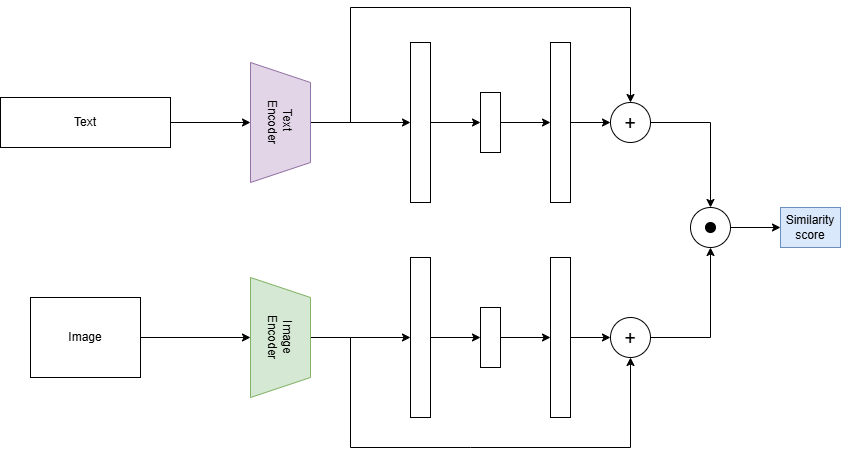

The diagram above was exported from draw.io. Its source (the exported page's mxGraphModel, read from the mxfile embedded in the PNG):
<mxGraphModel dx="1042" dy="562" grid="1" gridSize="10" guides="1" tooltips="1" connect="1" arrows="1" fold="1" page="1" pageScale="1" pageWidth="850" pageHeight="1100" math="0" shadow="0">
  <root>
    <mxCell id="0" />
    <mxCell id="1" parent="0" />
    <mxCell id="_u9NE8uHQf9Fc6loU4aT-9" edge="1" parent="1" source="_u9NE8uHQf9Fc6loU4aT-4" style="edgeStyle=orthogonalEdgeStyle;rounded=0;orthogonalLoop=1;jettySize=auto;html=1;exitX=1;exitY=0.5;exitDx=0;exitDy=0;" target="_u9NE8uHQf9Fc6loU4aT-7">
      <mxGeometry relative="1" as="geometry" />
    </mxCell>
    <mxCell id="_u9NE8uHQf9Fc6loU4aT-4" parent="1" style="rounded=0;whiteSpace=wrap;html=1;" value="Image" vertex="1">
      <mxGeometry height="80" width="110" x="30" y="370" as="geometry" />
    </mxCell>
    <mxCell id="_u9NE8uHQf9Fc6loU4aT-8" edge="1" parent="1" source="_u9NE8uHQf9Fc6loU4aT-5" style="edgeStyle=orthogonalEdgeStyle;rounded=0;orthogonalLoop=1;jettySize=auto;html=1;exitX=1;exitY=0.5;exitDx=0;exitDy=0;entryX=0.5;entryY=1;entryDx=0;entryDy=0;" target="_u9NE8uHQf9Fc6loU4aT-6">
      <mxGeometry relative="1" as="geometry" />
    </mxCell>
    <mxCell id="_u9NE8uHQf9Fc6loU4aT-5" parent="1" style="rounded=0;whiteSpace=wrap;html=1;" value="Text" vertex="1">
      <mxGeometry height="50" width="170" y="170" as="geometry" />
    </mxCell>
    <mxCell id="_u9NE8uHQf9Fc6loU4aT-23" edge="1" parent="1" source="_u9NE8uHQf9Fc6loU4aT-6" style="edgeStyle=orthogonalEdgeStyle;rounded=0;orthogonalLoop=1;jettySize=auto;html=1;exitX=0.5;exitY=0;exitDx=0;exitDy=0;entryX=0;entryY=0.5;entryDx=0;entryDy=0;" target="_u9NE8uHQf9Fc6loU4aT-10">
      <mxGeometry relative="1" as="geometry" />
    </mxCell>
    <mxCell id="_u9NE8uHQf9Fc6loU4aT-6" parent="1" style="shape=trapezoid;perimeter=trapezoidPerimeter;whiteSpace=wrap;html=1;fixedSize=1;rotation=90;fillColor=#e1d5e7;strokeColor=#9673a6;" value="Text&amp;nbsp;&lt;div&gt;Encoder&lt;/div&gt;" vertex="1">
      <mxGeometry height="60" width="120" x="220" y="165" as="geometry" />
    </mxCell>
    <mxCell id="_u9NE8uHQf9Fc6loU4aT-26" edge="1" parent="1" source="_u9NE8uHQf9Fc6loU4aT-7" style="edgeStyle=orthogonalEdgeStyle;rounded=0;orthogonalLoop=1;jettySize=auto;html=1;exitX=0.5;exitY=0;exitDx=0;exitDy=0;entryX=0;entryY=0.5;entryDx=0;entryDy=0;" target="_u9NE8uHQf9Fc6loU4aT-12">
      <mxGeometry relative="1" as="geometry" />
    </mxCell>
    <mxCell id="_u9NE8uHQf9Fc6loU4aT-7" parent="1" style="shape=trapezoid;perimeter=trapezoidPerimeter;whiteSpace=wrap;html=1;fixedSize=1;rotation=90;fillColor=#d5e8d4;strokeColor=#82b366;" value="Image&lt;div&gt;Encoder&lt;/div&gt;" vertex="1">
      <mxGeometry height="60" width="120" x="220" y="380" as="geometry" />
    </mxCell>
    <mxCell id="_u9NE8uHQf9Fc6loU4aT-24" edge="1" parent="1" source="_u9NE8uHQf9Fc6loU4aT-10" style="edgeStyle=orthogonalEdgeStyle;rounded=0;orthogonalLoop=1;jettySize=auto;html=1;exitX=1;exitY=0.5;exitDx=0;exitDy=0;entryX=0;entryY=0.5;entryDx=0;entryDy=0;" target="_u9NE8uHQf9Fc6loU4aT-16">
      <mxGeometry relative="1" as="geometry" />
    </mxCell>
    <mxCell id="_u9NE8uHQf9Fc6loU4aT-10" parent="1" style="rounded=0;whiteSpace=wrap;html=1;" value="" vertex="1">
      <mxGeometry height="160" width="20" x="410" y="115" as="geometry" />
    </mxCell>
    <mxCell id="_u9NE8uHQf9Fc6loU4aT-27" edge="1" parent="1" source="_u9NE8uHQf9Fc6loU4aT-12" style="edgeStyle=orthogonalEdgeStyle;rounded=0;orthogonalLoop=1;jettySize=auto;html=1;exitX=1;exitY=0.5;exitDx=0;exitDy=0;entryX=0;entryY=0.5;entryDx=0;entryDy=0;" target="_u9NE8uHQf9Fc6loU4aT-15">
      <mxGeometry relative="1" as="geometry" />
    </mxCell>
    <mxCell id="_u9NE8uHQf9Fc6loU4aT-12" parent="1" style="rounded=0;whiteSpace=wrap;html=1;" value="" vertex="1">
      <mxGeometry height="160" width="20" x="410" y="330" as="geometry" />
    </mxCell>
    <mxCell id="_u9NE8uHQf9Fc6loU4aT-34" edge="1" parent="1" source="_u9NE8uHQf9Fc6loU4aT-13" style="edgeStyle=orthogonalEdgeStyle;rounded=0;orthogonalLoop=1;jettySize=auto;html=1;exitX=1;exitY=0.5;exitDx=0;exitDy=0;entryX=0;entryY=0.5;entryDx=0;entryDy=0;" target="_u9NE8uHQf9Fc6loU4aT-33">
      <mxGeometry relative="1" as="geometry" />
    </mxCell>
    <mxCell id="_u9NE8uHQf9Fc6loU4aT-13" parent="1" style="rounded=0;whiteSpace=wrap;html=1;" value="" vertex="1">
      <mxGeometry height="160" width="20" x="550" y="115" as="geometry" />
    </mxCell>
    <mxCell id="_u9NE8uHQf9Fc6loU4aT-37" edge="1" parent="1" source="_u9NE8uHQf9Fc6loU4aT-14" style="edgeStyle=orthogonalEdgeStyle;rounded=0;orthogonalLoop=1;jettySize=auto;html=1;exitX=1;exitY=0.5;exitDx=0;exitDy=0;" target="_u9NE8uHQf9Fc6loU4aT-32">
      <mxGeometry relative="1" as="geometry" />
    </mxCell>
    <mxCell id="_u9NE8uHQf9Fc6loU4aT-14" parent="1" style="rounded=0;whiteSpace=wrap;html=1;" value="" vertex="1">
      <mxGeometry height="160" width="20" x="550" y="330" as="geometry" />
    </mxCell>
    <mxCell id="_u9NE8uHQf9Fc6loU4aT-28" edge="1" parent="1" source="_u9NE8uHQf9Fc6loU4aT-15" style="edgeStyle=orthogonalEdgeStyle;rounded=0;orthogonalLoop=1;jettySize=auto;html=1;exitX=1;exitY=0.5;exitDx=0;exitDy=0;entryX=0;entryY=0.5;entryDx=0;entryDy=0;" target="_u9NE8uHQf9Fc6loU4aT-14">
      <mxGeometry relative="1" as="geometry" />
    </mxCell>
    <mxCell id="_u9NE8uHQf9Fc6loU4aT-15" parent="1" style="rounded=0;whiteSpace=wrap;html=1;" value="" vertex="1">
      <mxGeometry height="60" width="20" x="480" y="380" as="geometry" />
    </mxCell>
    <mxCell id="_u9NE8uHQf9Fc6loU4aT-25" edge="1" parent="1" source="_u9NE8uHQf9Fc6loU4aT-16" style="edgeStyle=orthogonalEdgeStyle;rounded=0;orthogonalLoop=1;jettySize=auto;html=1;exitX=1;exitY=0.5;exitDx=0;exitDy=0;entryX=0;entryY=0.5;entryDx=0;entryDy=0;" target="_u9NE8uHQf9Fc6loU4aT-13">
      <mxGeometry relative="1" as="geometry" />
    </mxCell>
    <mxCell id="_u9NE8uHQf9Fc6loU4aT-16" parent="1" style="rounded=0;whiteSpace=wrap;html=1;" value="" vertex="1">
      <mxGeometry height="60" width="20" x="480" y="165" as="geometry" />
    </mxCell>
    <mxCell id="_u9NE8uHQf9Fc6loU4aT-22" connectable="0" parent="1" style="group" value="" vertex="1">
      <mxGeometry height="40" width="40" x="690" y="280" as="geometry" />
    </mxCell>
    <mxCell id="_u9NE8uHQf9Fc6loU4aT-19" parent="_u9NE8uHQf9Fc6loU4aT-22" style="ellipse;whiteSpace=wrap;html=1;aspect=fixed;" value="" vertex="1">
      <mxGeometry height="40" width="40" as="geometry" />
    </mxCell>
    <mxCell id="_u9NE8uHQf9Fc6loU4aT-20" parent="_u9NE8uHQf9Fc6loU4aT-22" style="ellipse;whiteSpace=wrap;html=1;aspect=fixed;fillColor=#000000;" value="" vertex="1">
      <mxGeometry height="10" width="10" x="15" y="15" as="geometry" />
    </mxCell>
    <mxCell id="_u9NE8uHQf9Fc6loU4aT-38" edge="1" parent="1" source="_u9NE8uHQf9Fc6loU4aT-32" style="edgeStyle=orthogonalEdgeStyle;rounded=0;orthogonalLoop=1;jettySize=auto;html=1;exitX=1;exitY=0.5;exitDx=0;exitDy=0;entryX=0.5;entryY=1;entryDx=0;entryDy=0;" target="_u9NE8uHQf9Fc6loU4aT-19">
      <mxGeometry relative="1" as="geometry" />
    </mxCell>
    <mxCell id="_u9NE8uHQf9Fc6loU4aT-32" parent="1" style="ellipse;whiteSpace=wrap;html=1;aspect=fixed;" value="&lt;font style=&quot;font-size: 20px;&quot;&gt;+&lt;/font&gt;" vertex="1">
      <mxGeometry height="40" width="40" x="610" y="390" as="geometry" />
    </mxCell>
    <mxCell id="_u9NE8uHQf9Fc6loU4aT-39" edge="1" parent="1" source="_u9NE8uHQf9Fc6loU4aT-33" style="edgeStyle=orthogonalEdgeStyle;rounded=0;orthogonalLoop=1;jettySize=auto;html=1;exitX=1;exitY=0.5;exitDx=0;exitDy=0;entryX=0.5;entryY=0;entryDx=0;entryDy=0;" target="_u9NE8uHQf9Fc6loU4aT-19">
      <mxGeometry relative="1" as="geometry" />
    </mxCell>
    <mxCell id="_u9NE8uHQf9Fc6loU4aT-33" parent="1" style="ellipse;whiteSpace=wrap;html=1;aspect=fixed;" value="&lt;font style=&quot;font-size: 20px;&quot;&gt;+&lt;/font&gt;" vertex="1">
      <mxGeometry height="40" width="40" x="610" y="175" as="geometry" />
    </mxCell>
    <mxCell id="_u9NE8uHQf9Fc6loU4aT-41" edge="1" parent="1" style="endArrow=classic;html=1;rounded=0;entryX=0.5;entryY=0;entryDx=0;entryDy=0;" target="_u9NE8uHQf9Fc6loU4aT-33" value="">
      <mxGeometry height="50" relative="1" width="50" as="geometry">
        <Array as="points">
          <mxPoint x="350" y="80" />
          <mxPoint x="630" y="80" />
        </Array>
        <mxPoint x="350" y="195" as="sourcePoint" />
        <mxPoint x="710" y="80" as="targetPoint" />
      </mxGeometry>
    </mxCell>
    <mxCell id="_u9NE8uHQf9Fc6loU4aT-42" edge="1" parent="1" style="endArrow=classic;html=1;rounded=0;" value="">
      <mxGeometry height="50" relative="1" width="50" as="geometry">
        <Array as="points">
          <mxPoint x="350" y="520" />
          <mxPoint x="470" y="520" />
          <mxPoint x="630" y="520" />
        </Array>
        <mxPoint x="350" y="410" as="sourcePoint" />
        <mxPoint x="630" y="430" as="targetPoint" />
      </mxGeometry>
    </mxCell>
    <mxCell id="_u9NE8uHQf9Fc6loU4aT-43" parent="1" style="rounded=0;whiteSpace=wrap;html=1;fillColor=#dae8fc;strokeColor=#6c8ebf;" value="Similarity score" vertex="1">
      <mxGeometry height="40" width="60" x="780" y="280" as="geometry" />
    </mxCell>
    <mxCell id="_u9NE8uHQf9Fc6loU4aT-40" edge="1" parent="1" source="_u9NE8uHQf9Fc6loU4aT-19" style="edgeStyle=orthogonalEdgeStyle;rounded=0;orthogonalLoop=1;jettySize=auto;html=1;exitX=1;exitY=0.5;exitDx=0;exitDy=0;entryX=0;entryY=0.5;entryDx=0;entryDy=0;" target="_u9NE8uHQf9Fc6loU4aT-43">
      <mxGeometry relative="1" as="geometry">
        <mxPoint x="770" y="300" as="targetPoint" />
      </mxGeometry>
    </mxCell>
  </root>
</mxGraphModel>